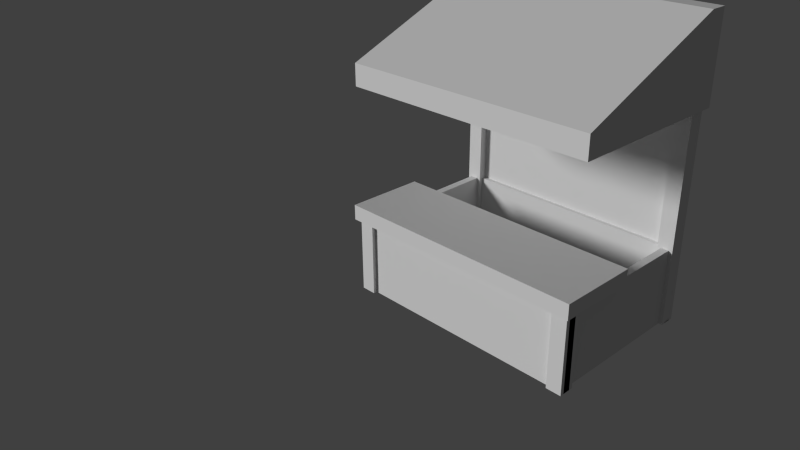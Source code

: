 # Source: stand.blend  (saved by Blender 2.69.0; exported with 4.5.12 LTS)
import bpy
from mathutils import Matrix  # noqa: F401  (used for matrix-valued properties, if any)

bpy.ops.wm.read_factory_settings(use_empty=True)
scene = bpy.context.scene
scene.name = 'Scene'

# ---- collections
col_collection_1 = bpy.data.collections.new('Collection 1'); scene.collection.children.link(col_collection_1)

# ---- materials (node trees are filled in below, after node groups)
mat_material_002 = bpy.data.materials.new('Material.002')
mat_material_002.alpha_threshold = 0.0
mat_material_002.use_transparent_shadow = False
mat_material_002.roughness = 0.5
mat_material_002.line_color = (0.0, 0.0, 0.0, 1.0)
mat_material = bpy.data.materials.new('Material')
mat_material.alpha_threshold = 0.0
mat_material.use_transparent_shadow = False
mat_material.roughness = 0.5
mat_material.line_color = (0.0, 0.0, 0.0, 1.0)
mat_material_004 = bpy.data.materials.new('Material.004')
mat_material_004.alpha_threshold = 0.0
mat_material_004.use_transparent_shadow = False
mat_material_004.roughness = 0.5
mat_material_004.line_color = (0.0, 0.0, 0.0, 1.0)
mat_material_001 = bpy.data.materials.new('Material.001')
mat_material_001.alpha_threshold = 0.0
mat_material_001.use_transparent_shadow = False
mat_material_001.roughness = 0.5
mat_material_001.line_color = (0.0, 0.0, 0.0, 1.0)

# ---- material node trees

# ---- world
world_world = bpy.data.worlds.new('World'); scene.world = world_world
world_world.color = (0.05088, 0.05088, 0.05088)
world_world.use_sun_shadow = False
world_world.sun_shadow_jitter_overblur = 0.0
world_world.cycles.sampling_method = 'MANUAL'
world_world.cycles.sample_map_resolution = 256

# ---- cameras
cam_camera = bpy.data.cameras.new('Camera')
cam_camera.clip_end = 100.0
cam_camera.lens = 35.0
cam_camera.sensor_width = 32.0
cam_camera.sensor_height = 18.0
cam_camera.ortho_scale = 7.314
cam_camera.dof.focus_distance = 0.0
cam_camera.dof.aperture_fstop = 128.0
cam_camera_001 = bpy.data.cameras.new('Camera.001')
cam_camera_001.clip_end = 100.0
cam_camera_001.lens = 35.0
cam_camera_001.sensor_width = 32.0
cam_camera_001.sensor_height = 18.0
cam_camera_001.ortho_scale = 7.314
cam_camera_001.dof.focus_distance = 0.0
cam_camera_001.dof.aperture_fstop = 128.0

# ---- lights
light_lamp = bpy.data.lights.new('Lamp', 'SUN')
light_lamp.transmission_factor = 0.0
light_lamp.cutoff_distance = 30.0
light_lamp.angle = 0.1993
light_lamp.energy = 1.0
light_lamp.shadow_buffer_clip_start = 1.001
light_lamp.shadow_soft_size = 0.1
light_lamp.shadow_cascade_max_distance = 1000.0
light_lamp.cycles.use_multiple_importance_sampling = False
light_lamp_001 = bpy.data.lights.new('Lamp.001', 'SUN')
light_lamp_001.transmission_factor = 0.0
light_lamp_001.cutoff_distance = 30.0
light_lamp_001.angle = 0.1993
light_lamp_001.energy = 1.0
light_lamp_001.shadow_buffer_clip_start = 1.001
light_lamp_001.shadow_soft_size = 0.1
light_lamp_001.shadow_cascade_max_distance = 1000.0
light_lamp_001.cycles.use_multiple_importance_sampling = False

# ---- meshes
me_plane = bpy.data.meshes.new('Plane')
me_plane.from_pydata([(1.0, -1.0, 0.0), (-1.0, -1.0, 0.0), (1.0, 1.0, 0.0), (-1.0, 1.0, 0.0)], [], [(1, 0, 2, 3)])
me_plane.materials.append(mat_material_002)
me_plane.use_remesh_preserve_volume = False
me_plane.use_remesh_preserve_attributes = False
me_plane.use_mirror_vertex_groups = False
me_plane.update()
me_cube = bpy.data.meshes.new('Cube')
me_cube.from_pydata([(-1.0, -1.0, -1.308), (-1.0, 1.0, -1.311), (1.0, 1.0, -1.311), (1.0, -1.0, -1.308), (-1.0, 1.0, 0.6887), (1.0, 1.0, 0.6887), (-1.0, 0.8, 0.6887), (-1.0, 0.8, -1.311), (1.0, 0.8, 0.6887), (1.0, 0.8, -1.311), (-1.0, -1.0, -0.7955), (-1.0, 1.0, -0.8113), (1.0, 1.0, -0.8113), (1.0, -1.0, -0.7955), (-1.0, 0.8, -0.8113), (1.0, 0.8, -0.8113)], [], [(14, 11, 1, 7), (11, 12, 2, 1), (15, 13, 3, 9), (13, 10, 0, 3), (7, 1, 2, 9), (8, 5, 4, 6), (10, 14, 7, 0), (12, 15, 9, 2), (0, 7, 9, 3), (6, 4, 11, 14), (4, 5, 12, 11), (5, 8, 15, 12), (13, 8, 6, 10), (8, 13, 15), (10, 6, 14)])
me_cube.materials.append(mat_material)
me_cube.use_remesh_preserve_volume = False
me_cube.use_remesh_preserve_attributes = False
me_cube.use_mirror_vertex_groups = False
me_cube.update()
me_cube_004 = bpy.data.meshes.new('Cube.004')
me_cube_004.from_pydata([(-1.0, -1.0, -1.0), (-1.0, 1.0, -1.0), (1.0, 1.0, -1.0), (1.0, -1.0, -1.0), (-1.0, -1.0, 1.0), (-1.0, 1.0, 1.0), (1.0, 1.0, 1.0), (1.0, -1.0, 1.0)], [], [(4, 5, 1, 0), (5, 6, 2, 1), (6, 7, 3, 2), (7, 4, 0, 3), (0, 1, 2, 3), (7, 6, 5, 4)])
me_cube_004.materials.append(mat_material_004)
me_cube_004.use_remesh_preserve_volume = False
me_cube_004.use_remesh_preserve_attributes = False
me_cube_004.use_mirror_vertex_groups = False
me_cube_004.update()
me_cube_000 = bpy.data.meshes.new('Cube.000')
me_cube_000.from_pydata([(-2.9, 0.1, -0.5), (-2.9, -0.1, -0.5), (-3.1, -0.1, -0.5), (-3.1, 0.1, -0.5), (-2.9, 0.1, 0.5), (-2.9, -0.1, 0.5), (-3.1, -0.1, 0.5), (-3.1, 0.1, 0.5), (-2.9, 0.05, -0.5), (-3.1, 0.05, -0.5), (-2.9, 0.05, 0.5), (-3.1, 0.05, 0.5), (-2.9, -0.05, -0.5), (-2.9, -0.05, 0.5), (-3.1, -0.05, -0.5), (-3.1, -0.05, 0.5), (-2.9, 0.05, -0.5), (-2.9, 0.05, 0.5), (-2.9, -0.05, -0.5), (-2.9, -0.05, 0.5), (-2.9, 0.05, -0.5), (-2.9, 0.05, 0.5), (-2.9, -0.05, -0.5), (-2.9, -0.05, 0.5), (0.1, 0.05, -0.5), (0.1, 0.05, 0.5), (0.1, -0.05, -0.5), (0.1, -0.05, 0.5), (0.1, 0.1, -0.5), (0.1, -0.1, -0.5), (-0.1, -0.1, -0.5), (-0.1, 0.1, -0.5), (0.1, 0.1, 0.5), (0.1, -0.1, 0.5), (-0.1, -0.1, 0.5), (-0.1, 0.1, 0.5), (-2.95, 0.1, -0.5), (-2.95, -0.1, -0.5), (-2.95, 0.1, 0.5), (-2.95, -0.1, 0.5), (-2.95, 0.05, -0.5), (-2.95, 0.05, 0.5), (-2.95, -0.05, -0.5), (-2.95, -0.05, 0.5), (-3.05, 0.1, -0.5), (-3.05, -0.1, -0.5), (-3.05, 0.1, 0.5), (-3.05, -0.1, 0.5), (-3.05, 0.05, -0.5), (-3.05, -0.05, -0.5), (-3.05, 0.05, 0.5), (-3.05, -0.05, 0.5), (-2.95, 2.1, -0.5), (-2.953, 2.1, 0.5), (-3.05, 2.1, -0.5), (-3.052, 2.1, 0.5), (-2.9, 2.1, -0.5), (-2.9, 1.9, -0.5), (-3.1, 1.9, -0.5), (-3.1, 2.1, -0.5), (-2.903, 2.1, 0.5), (-2.903, 1.9, 0.5), (-3.102, 1.9, 0.5), (-3.102, 2.1, 0.5), (-2.9, 2.1, 2.5), (-2.9, 1.9, 2.5), (-3.1, 1.9, 2.5), (-3.1, 2.1, 2.5), (0.05, 0.1, -0.5), (0.05, -0.1, -0.5), (0.05, 0.1, 0.5), (0.05, -0.1, 0.5), (-0.05, 0.1, -0.5), (-0.05, -0.1, -0.5), (-0.05, 0.1, 0.5), (-0.05, -0.1, 0.5), (0.05, 2.1, -0.5), (0.04747, 2.1, 0.5), (-0.05, 2.1, -0.5), (-0.0524, 2.1, 0.5), (0.1, 2.1, -0.5), (0.1, 1.9, -0.5), (-0.1, 1.9, -0.5), (-0.1, 2.1, -0.5), (0.09746, 2.1, 0.5), (0.09731, 1.9, 0.5), (-0.1024, 1.9, 0.5), (-0.1023, 2.1, 0.5), (0.1, 2.1, 2.5), (0.1, 1.9, 2.5), (-0.1, 1.9, 2.5), (-0.1, 2.1, 2.5), (-2.9, 2.05, -0.5), (-3.1, 2.05, -0.5), (-2.903, 2.05, 0.5), (-3.102, 2.05, 0.5), (-2.9, 2.05, 2.5), (-3.1, 2.05, 2.5), (-2.9, 1.95, -0.5), (-2.903, 1.95, 0.5), (-2.9, 1.95, 2.5), (-3.1, 1.95, -0.5), (-3.102, 1.95, 0.5), (-3.1, 1.95, 2.5), (0.1, 2.05, -0.5), (0.09737, 2.05, 0.5), (0.1, 1.95, -0.5), (0.09729, 1.95, 0.5), (-2.9, -0.05, -0.5), (-2.9, -0.05, 0.5), (-2.9, 0.1, -0.5), (-2.9, 0.1, 0.5), (-2.9, 0.05, -0.5), (-2.9, 0.05, 0.5), (-2.95, 0.1, -0.5), (-2.95, 0.1, 0.5), (-0.1, 1.9, -0.5), (-0.1024, 1.9, 0.5), (-3.05, 1.9, -0.5), (-3.052, 1.9, 0.5), (-2.952, 1.9, 0.5), (-2.95, 1.9, -0.5)], [], [(49, 45, 2, 14), (51, 15, 6, 47), (12, 13, 5, 1), (45, 47, 6, 2), (9, 11, 7, 3), (46, 44, 3, 7), (44, 48, 9, 3), (46, 7, 11, 50), (0, 4, 10, 8), (14, 15, 11, 9), (48, 49, 14, 9), (50, 11, 15, 51), (13, 12, 18, 19), (2, 6, 15, 14), (19, 18, 22, 23), (10, 13, 19, 17), (12, 8, 16, 18), (8, 10, 17, 16), (23, 22, 26, 27), (17, 19, 23, 21), (18, 16, 20, 22), (16, 17, 21, 20), (24, 25, 27, 26), (21, 23, 27, 25), (22, 20, 24, 26), (20, 21, 25, 24), (72, 73, 30, 31), (74, 35, 34, 75), (28, 32, 33, 29), (73, 75, 34, 30), (30, 34, 35, 31), (74, 72, 31, 35), (12, 1, 37, 42), (13, 43, 39, 5), (1, 5, 39, 37), (4, 0, 36, 38), (0, 8, 40, 36), (4, 38, 41, 10), (8, 12, 42, 40), (10, 41, 43, 13), (42, 37, 45, 49), (43, 51, 47, 39), (37, 39, 47, 45), (118, 119, 55, 54), (36, 40, 48, 44), (38, 46, 50, 41), (40, 42, 49, 48), (41, 50, 51, 43), (53, 52, 54, 55), (119, 120, 53, 55), (121, 118, 54, 52), (120, 121, 52, 53), (98, 57, 58, 101), (102, 62, 66, 103), (98, 99, 61, 57), (57, 61, 62, 58), (93, 95, 63, 59), (60, 56, 59, 63), (100, 103, 66, 65), (62, 61, 65, 66), (60, 63, 67, 64), (94, 60, 64, 96), (28, 29, 69, 68), (32, 70, 71, 33), (29, 33, 71, 69), (32, 28, 68, 70), (68, 69, 73, 72), (70, 74, 75, 71), (69, 71, 75, 73), (72, 74, 79, 78), (77, 76, 78, 79), (74, 70, 77, 79), (68, 72, 78, 76), (70, 68, 76, 77), (80, 81, 82, 83), (87, 86, 90, 91), (80, 84, 85, 81), (81, 85, 86, 82), (82, 86, 87, 83), (84, 80, 83, 87), (88, 91, 90, 89), (86, 85, 89, 90), (84, 87, 91, 88), (85, 84, 88, 89), (56, 92, 93, 59), (63, 95, 97, 67), (56, 60, 94, 92), (101, 102, 95, 93), (64, 67, 97, 96), (99, 94, 96, 100), (92, 98, 101, 93), (95, 102, 103, 97), (99, 98, 106, 107), (96, 97, 103, 100), (58, 62, 102, 101), (61, 99, 100, 65), (104, 105, 107, 106), (94, 99, 107, 105), (98, 92, 104, 106), (92, 94, 105, 104), (22, 23, 109, 108), (36, 38, 115, 114), (21, 20, 112, 113), (0, 4, 111, 110), (86, 82, 116, 117), (44, 46, 119, 118), (46, 38, 120, 119), (36, 44, 118, 121), (38, 36, 121, 120)])
_uv = me_cube_000.uv_layers.new(name='UVMap')
_uv.uv.foreach_set('vector', [0.645, 0.09594, 0.6368, 0.09594, 0.6368, 0.0878, 0.645, 0.0878, 0.6287, 0.06006, 0.6369, 0.06006, 0.6369, 0.06821, 0.6287, 0.06821, 0.9986, 0.4932, 0.9986, 0.6561, 0.9904, 0.6561, 0.9904, 0.4932, 0.9994, 0.3264, 0.9994, 0.4894, 0.9912, 0.4894, 0.9912, 0.3264, 0.9807, 0.1622, 0.9807, 0.3252, 0.9725, 0.3252, 0.9725, 0.1622, 0.08693, 0.8202, 0.08693, 0.6572, 0.09508, 0.6572, 0.09508, 0.8202, 0.645, 0.1098, 0.6368, 0.1098, 0.6368, 0.1017, 0.645, 0.1017, 0.6287, 0.0507, 0.6369, 0.0507, 0.6369, 0.05885, 0.6287, 0.05885, 0.99, 0.3264, 0.99, 0.4894, 0.9819, 0.4894, 0.9819, 0.3264, 0.1261, 0.6572, 0.1261, 0.8202, 0.1098, 0.8202, 0.1098, 0.6572, 0.6263, 0.09594, 0.61, 0.09594, 0.61, 0.0878, 0.6263, 0.0878, 0.6194, 0.05192, 0.6275, 0.05192, 0.6275, 0.06821, 0.6194, 0.06821, 0.8556, 0.8198, 0.8556, 0.6573, 0.8584, 0.6573, 0.8584, 0.8198, 0.812, 0.6572, 0.812, 0.8202, 0.8039, 0.8202, 0.8039, 0.6572, 0.8597, 0.8198, 0.8597, 0.6573, 0.8625, 0.6573, 0.8625, 0.8198, 0.5073, 0.07722, 0.4911, 0.07722, 0.4911, 0.07694, 0.5073, 0.07694, 0.4911, 0.07092, 0.5073, 0.07092, 0.5073, 0.0712, 0.4911, 0.0712, 0.8706, 0.6573, 0.8706, 0.8198, 0.8678, 0.8198, 0.8678, 0.6573, 0.0006067, 0.4919, 0.0006067, 0.3289, 0.4894, 0.3289, 0.4894, 0.4919, 0.5073, 0.06971, 0.4911, 0.06971, 0.4911, 0.06942, 0.5073, 0.06942, 0.4911, 0.07544, 0.5073, 0.07544, 0.5073, 0.07573, 0.4911, 0.07573, 0.8665, 0.6573, 0.8665, 0.8198, 0.8637, 0.8198, 0.8637, 0.6573, 0.08572, 0.6572, 0.08572, 0.8202, 0.06942, 0.8202, 0.06942, 0.6572, 0.0006077, 0.8377, 0.0006077, 0.8214, 0.4894, 0.8214, 0.4894, 0.8377, 0.0006078, 0.8552, 0.0006077, 0.8389, 0.4894, 0.8389, 0.4894, 0.8552, 0.0006067, 0.656, 0.0006067, 0.4931, 0.4894, 0.4931, 0.4894, 0.656, 0.5913, 0.1285, 0.5587, 0.1285, 0.5587, 0.1204, 0.5913, 0.1204, 0.6088, 0.0507, 0.6088, 0.05885, 0.5762, 0.05885, 0.5762, 0.0507, 0.03319, 0.6572, 0.03319, 0.8202, 0.0006067, 0.8202, 0.0006067, 0.6572, 0.9888, 0.8214, 0.9888, 0.9843, 0.9807, 0.9843, 0.9807, 0.8214, 0.1949, 0.6572, 0.1949, 0.8202, 0.1623, 0.8202, 0.1623, 0.6572, 0.9901, 0.9843, 0.9901, 0.8214, 0.9982, 0.8214, 0.9982, 0.9843, 0.6006, 0.1204, 0.6006, 0.1285, 0.5925, 0.1285, 0.5925, 0.1204, 0.6356, 0.09594, 0.6275, 0.09594, 0.6275, 0.0878, 0.6356, 0.0878, 0.8027, 0.6572, 0.8027, 0.8202, 0.7945, 0.8202, 0.7945, 0.6572, 0.7852, 0.8202, 0.7852, 0.6572, 0.7933, 0.6572, 0.7933, 0.8202, 0.6369, 0.03562, 0.6369, 0.04377, 0.6287, 0.04377, 0.6287, 0.03562, 0.6356, 0.1098, 0.6275, 0.1098, 0.6275, 0.1017, 0.6356, 0.1017, 0.5925, 0.04377, 0.5762, 0.04377, 0.5762, 0.03562, 0.5925, 0.03562, 0.61, 0.05192, 0.6181, 0.05192, 0.6181, 0.06821, 0.61, 0.06821, 0.6438, 0.07844, 0.6438, 0.08658, 0.6275, 0.08658, 0.6275, 0.07844, 0.6275, 0.04377, 0.6112, 0.04377, 0.6112, 0.03562, 0.6275, 0.03562, 0.1611, 0.6572, 0.1611, 0.8202, 0.1448, 0.8202, 0.1448, 0.6572, 0.9257, 0.3277, 0.9257, 0.4907, 0.8931, 0.4907, 0.8931, 0.3277, 0.61, 0.03562, 0.61, 0.04377, 0.5937, 0.04377, 0.5937, 0.03562, 0.6438, 0.1192, 0.6275, 0.1192, 0.6275, 0.111, 0.6438, 0.111, 0.6263, 0.1192, 0.61, 0.1192, 0.61, 0.1029, 0.6263, 0.1029, 0.61, 0.07029, 0.6263, 0.07029, 0.6263, 0.08658, 0.61, 0.08658, 0.955, 0.3251, 0.955, 0.1622, 0.9713, 0.1622, 0.9713, 0.3252, 0.575, 0.111, 0.5587, 0.111, 0.5587, 0.07846, 0.575, 0.07844, 0.5424, 0.06821, 0.5424, 0.05192, 0.575, 0.05192, 0.575, 0.06821, 0.8243, 0.1636, 0.8243, 0.0006396, 0.8568, 0.0006396, 0.8568, 0.1636, 0.6088, 0.07844, 0.6088, 0.08658, 0.5762, 0.08658, 0.5762, 0.07844, 0.953, 0.4932, 0.9611, 0.4932, 0.9611, 0.819, 0.953, 0.819, 0.1086, 0.6572, 0.1086, 0.8202, 0.1005, 0.8202, 0.1005, 0.6572, 0.8919, 0.1634, 0.8918, 0.3264, 0.8593, 0.3264, 0.8593, 0.1635, 0.9705, 0.4932, 0.9705, 0.6561, 0.9623, 0.6561, 0.9623, 0.4932, 0.8516, 0.656, 0.8516, 0.4931, 0.8841, 0.4932, 0.8841, 0.6561, 0.575, 0.04377, 0.5424, 0.04377, 0.5424, 0.03562, 0.575, 0.03562, 0.7229, 0.1648, 0.7554, 0.1648, 0.7554, 0.4907, 0.7228, 0.4906, 0.7567, 0.1648, 0.7892, 0.1648, 0.7892, 0.4906, 0.7567, 0.4907, 0.9457, 0.1635, 0.9538, 0.1635, 0.9538, 0.4894, 0.9457, 0.4894, 0.6088, 0.06821, 0.5762, 0.06821, 0.5762, 0.06006, 0.6088, 0.06006, 0.6088, 0.1029, 0.6088, 0.111, 0.5762, 0.111, 0.5762, 0.1029, 0.99, 0.1623, 0.99, 0.3252, 0.9819, 0.3252, 0.9819, 0.1623, 0.981, 0.6561, 0.981, 0.4932, 0.9892, 0.4932, 0.9892, 0.6561, 0.5575, 0.09473, 0.5249, 0.09473, 0.5249, 0.07844, 0.5575, 0.07844, 0.5249, 0.03562, 0.5412, 0.03562, 0.5412, 0.06821, 0.5249, 0.06821, 0.1436, 0.6572, 0.1436, 0.8202, 0.1273, 0.8202, 0.1273, 0.6572, 0.654, 0.4906, 0.4911, 0.4906, 0.4911, 0.1648, 0.654, 0.1648, 0.955, 0.4893, 0.955, 0.3264, 0.9713, 0.3264, 0.9713, 0.4894, 0.4911, 0.1635, 0.4911, 0.1473, 0.817, 0.1473, 0.817, 0.1635, 0.4911, 0.0169, 0.4911, 0.0006067, 0.817, 0.0006067, 0.817, 0.0169, 0.4907, 0.656, 0.4906, 0.4931, 0.8165, 0.4931, 0.8165, 0.656, 0.5237, 0.06821, 0.4911, 0.06821, 0.4911, 0.03562, 0.5237, 0.03562, 0.8178, 0.4931, 0.8503, 0.4931, 0.8503, 0.819, 0.8178, 0.819, 0.9257, 0.1635, 0.9257, 0.3264, 0.8931, 0.3264, 0.8931, 0.1635, 0.9179, 0.4931, 0.9179, 0.656, 0.8854, 0.6561, 0.8854, 0.4932, 0.9517, 0.4932, 0.9517, 0.6561, 0.9192, 0.6561, 0.9192, 0.4932, 0.8593, 0.4906, 0.8593, 0.3277, 0.8919, 0.3277, 0.8918, 0.4907, 0.5237, 0.1285, 0.4911, 0.1285, 0.4911, 0.09594, 0.5237, 0.09594, 0.6891, 0.1648, 0.7216, 0.1648, 0.7216, 0.4907, 0.689, 0.4906, 0.7905, 0.1648, 0.823, 0.1648, 0.823, 0.4906, 0.7905, 0.4907, 0.6552, 0.1648, 0.6878, 0.1648, 0.6878, 0.4906, 0.6552, 0.4906, 0.6088, 0.09354, 0.6088, 0.1017, 0.5762, 0.1017, 0.5762, 0.09354, 0.9269, 0.1635, 0.935, 0.1635, 0.9351, 0.4894, 0.9269, 0.4894, 0.9798, 0.4932, 0.9798, 0.6561, 0.9717, 0.6561, 0.9717, 0.4932, 0.06821, 0.6572, 0.06821, 0.8202, 0.05192, 0.8202, 0.05192, 0.6572, 0.5575, 0.1041, 0.5249, 0.1041, 0.5249, 0.09594, 0.5575, 0.09594, 0.8243, 0.1648, 0.8405, 0.1648, 0.8406, 0.4907, 0.8243, 0.4907, 0.5575, 0.1122, 0.5575, 0.1285, 0.5249, 0.1285, 0.5249, 0.1122, 0.8418, 0.1648, 0.8581, 0.1648, 0.8581, 0.4907, 0.8418, 0.4907, 0.0006067, 0.1635, 0.001048, 0.0006067, 0.4899, 0.0006067, 0.4894, 0.1635, 0.5237, 0.09473, 0.4911, 0.09473, 0.4911, 0.07844, 0.5237, 0.07844, 0.9807, 0.3264, 0.9807, 0.4894, 0.9725, 0.4894, 0.9725, 0.3264, 0.9363, 0.1635, 0.9444, 0.1635, 0.9444, 0.4894, 0.9363, 0.4894, 0.0507, 0.6572, 0.0507, 0.8202, 0.03441, 0.8202, 0.03441, 0.6572, 0.4907, 0.8377, 0.4906, 0.8214, 0.9795, 0.8214, 0.9795, 0.8377, 0.0006078, 0.8727, 0.0006077, 0.8564, 0.4894, 0.8564, 0.4894, 0.8727, 0.001036, 0.3277, 0.0006067, 0.1648, 0.4894, 0.1648, 0.4899, 0.3277, 0.4911, 0.07242, 0.4911, 0.07242, 0.4911, 0.07242, 0.4911, 0.07242, 0.09913, 0.6572, 0.09913, 0.8198, 0.09629, 0.8198, 0.09629, 0.6572, 0.8516, 0.8199, 0.8516, 0.6573, 0.8544, 0.6573, 0.8544, 0.8199, 0.8161, 0.6572, 0.8161, 0.8198, 0.8132, 0.8198, 0.8132, 0.6572, 0.8182, 0.1635, 0.8182, 0.001003, 0.821, 0.001003, 0.821, 0.1635, 0.1961, 0.8202, 0.1961, 0.6572, 0.4894, 0.6572, 0.4894, 0.8202, 0.4911, 0.146, 0.4911, 0.1297, 0.7844, 0.1298, 0.7844, 0.146, 0.4911, 0.03441, 0.4911, 0.01811, 0.7844, 0.01811, 0.7844, 0.03441, 0.4906, 0.8202, 0.4906, 0.6572, 0.7839, 0.6572, 0.7839, 0.8202])
me_cube_000.materials.append(mat_material_001)
me_cube_000.use_remesh_preserve_volume = False
me_cube_000.use_remesh_preserve_attributes = False
me_cube_000.use_mirror_vertex_groups = False
me_cube_000.update()

# ---- objects
ob_plane = bpy.data.objects.new('Plane', me_plane)
ob_cube_001 = bpy.data.objects.new('Cube.001', me_cube)
ob_cube = bpy.data.objects.new('Cube', me_cube_004)
ob_lamp = bpy.data.objects.new('Lamp', light_lamp)
ob_camera = bpy.data.objects.new('Camera', cam_camera)
ob_camera_001 = bpy.data.objects.new('Camera.001', cam_camera_001)
ob_cube_002 = bpy.data.objects.new('Cube.002', me_cube_000)
ob_lamp_001 = bpy.data.objects.new('Lamp.001', light_lamp_001)

# ---- transforms, parenting, visibility, modifiers, constraints
ob_plane.location = (1.529, 2.006, 1.956)
ob_plane.rotation_euler = (1.571, -0.0, 0.0)
ob_plane.scale = (1.446, 1.064, 1.064)
ob_plane.lineart.crease_threshold = 0.0
ob_cube_001.location = (1.523, 1.005, 3.447)
ob_cube_001.scale = (1.65, 1.1, 0.55)
ob_cube_001.lineart.crease_threshold = 0.0
ob_cube.location = (1.5, 0.36, 1.102)
ob_cube.scale = (1.65, 0.52, 0.1)
ob_cube.lineart.crease_threshold = 0.0
ob_lamp.location = (-7.924, -16.31, 9.877)
ob_lamp.rotation_euler = (-4.324, -0.3489, 2.387)
ob_lamp.scale = (-7.745, -6.818, -5.463)
ob_lamp.lock_rotations_4d = False
ob_lamp.empty_display_type = 'ARROWS'
ob_lamp.color = (0.0, 0.0, 0.0, 0.0)
ob_lamp.lineart.crease_threshold = 0.0
ob_camera.location = (7.481, -6.508, 5.846)
ob_camera.rotation_euler = (1.109, 0.01082, 0.8149)
ob_camera.lock_rotations_4d = False
ob_camera.empty_display_type = 'ARROWS'
ob_camera.color = (0.0, 0.0, 0.0, 0.0)
ob_camera.display_type = 'WIRE'
ob_camera.lineart.crease_threshold = 0.0
ob_camera_001.location = (7.481, -6.508, 5.846)
ob_camera_001.rotation_euler = (1.109, 0.01082, 0.8149)
ob_camera_001.lock_rotations_4d = False
ob_camera_001.empty_display_type = 'ARROWS'
ob_camera_001.color = (0.0, 0.0, 0.0, 0.0)
ob_camera_001.display_type = 'WIRE'
ob_camera_001.lineart.crease_threshold = 0.0
ob_cube_002.location = (3.0, 0.0, 0.5025)
ob_cube_002.lock_rotations_4d = False
ob_cube_002.empty_display_type = 'ARROWS'
ob_cube_002.lineart.crease_threshold = 0.0
ob_lamp_001.location = (-7.924, -16.31, 9.877)
ob_lamp_001.rotation_euler = (-4.324, -0.3489, 2.387)
ob_lamp_001.scale = (-7.745, -6.818, -5.463)
ob_lamp_001.lock_rotations_4d = False
ob_lamp_001.empty_display_type = 'ARROWS'
ob_lamp_001.color = (0.0, 0.0, 0.0, 0.0)
ob_lamp_001.lineart.crease_threshold = 0.0

# ---- collection membership
col_collection_1.objects.link(ob_plane)
col_collection_1.objects.link(ob_cube_001)
col_collection_1.objects.link(ob_cube)
col_collection_1.objects.link(ob_lamp)
col_collection_1.objects.link(ob_camera)
col_collection_1.objects.link(ob_camera_001)
col_collection_1.objects.link(ob_cube_002)
col_collection_1.objects.link(ob_lamp_001)

# ---- scene / render settings (as saved in the file)
scene.camera = ob_camera
scene.frame_start = 1; scene.frame_end = 250; scene.frame_set(179)
scene.render.engine = 'BLENDER_EEVEE_NEXT'
scene.render.image_settings.compression = 90
scene.render.resolution_percentage = 50
scene.render.dither_intensity = 0.0
scene.cycles.use_denoising = False
scene.cycles.samples = 10
scene.cycles.sampling_pattern = 'TABULATED_SOBOL'
scene.cycles.light_sampling_threshold = 0.0
scene.cycles.use_adaptive_sampling = False
scene.cycles.use_light_tree = False
scene.cycles.blur_glossy = 0.0
scene.cycles.volume_bounces = 1
scene.cycles.pixel_filter_type = 'GAUSSIAN'
scene.cycles.sample_clamp_indirect = 0.0
scene.view_settings.view_transform = 'Standard'
bpy.context.view_layer.update()
